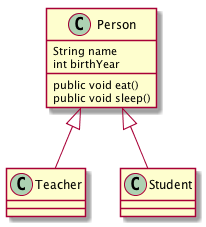

The diagram above was rendered by PlantUML. Its source (embedded in the PNG):
@startuml
Class Person {
    String name
    int birthYear

    public void eat()
    public void sleep()
}

Person <|-- Teacher
Person <|-- Student
@enduml